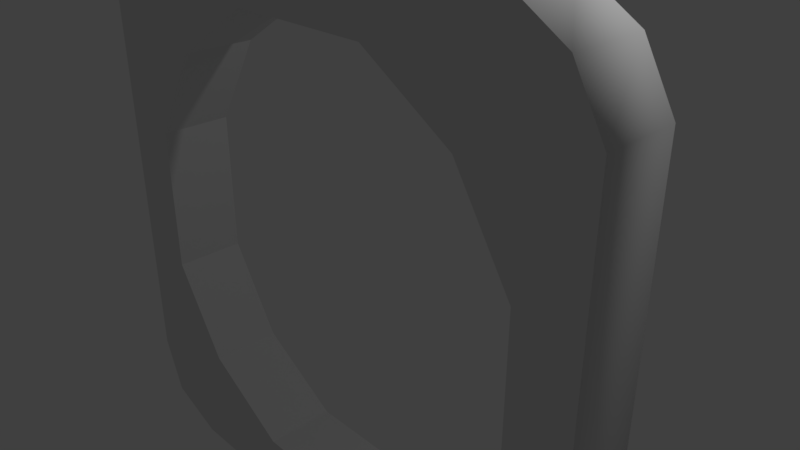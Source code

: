 # Source: notVent4.blend  (saved by Blender 2.79.0; exported with 4.5.12 LTS)
import bpy
from mathutils import Matrix  # noqa: F401  (used for matrix-valued properties, if any)

bpy.ops.wm.read_factory_settings(use_empty=True)
scene = bpy.context.scene
scene.name = 'Scene'

# ---- collections
col_collection_1 = bpy.data.collections.new('Collection 1'); scene.collection.children.link(col_collection_1)

# ---- world
world_world = bpy.data.worlds.new('World'); scene.world = world_world
world_world.color = (0.05088, 0.05088, 0.05088)
world_world.use_sun_shadow = False
world_world.sun_shadow_jitter_overblur = 0.0
world_world.cycles.sampling_method = 'MANUAL'

# ---- cameras
cam_camera = bpy.data.cameras.new('Camera')
cam_camera.clip_end = 100.0
cam_camera.lens = 35.0
cam_camera.sensor_width = 32.0
cam_camera.sensor_height = 18.0
cam_camera.ortho_scale = 7.314
cam_camera.dof.focus_distance = 0.0
cam_camera.dof.aperture_fstop = 128.0

# ---- lights
light_lamp = bpy.data.lights.new('Lamp', 'POINT')
light_lamp.transmission_factor = 0.0
light_lamp.cutoff_distance = 30.0
light_lamp.energy = 100.0
light_lamp.shadow_buffer_clip_start = 1.001
light_lamp.shadow_soft_size = 0.1
light_lamp.shadow_maximum_resolution = 0.006
light_lamp.use_absolute_resolution = True

# ---- meshes
me_plane_002 = bpy.data.meshes.new('Plane.002')
me_plane_002.from_pydata([(-0.4603, 1.979e-08, -3.621), (0.4518, 1.985e-08, -3.633), (-0.4542, -1.925e-08, 3.524), (0.4464, -1.933e-08, 3.538), (-0.4972, -1.54e-08, 2.818), (-0.4972, 1.54e-08, -2.818), (-0.3522, 2.173e-08, -3.977), (0.3522, 2.173e-08, -3.977), (0.4972, 1.54e-08, -2.818), (0.4972, -5.132e-09, 0.9392), (0.4972, -1.54e-08, 2.818), (0.3522, -2.187e-08, 4.002), (-0.3522, -2.187e-08, 4.002), (-0.2924, 1.278e-08, -2.339), (-0.3923, 5.716e-09, -1.046), (-0.3923, -5.716e-09, 1.046), (-0.2924, -1.278e-08, 2.339), (-0.1308, 1.715e-08, -3.138), (-0.1308, -1.715e-08, 3.138), (0.1308, 1.715e-08, -3.138), (0.1308, -1.715e-08, 3.138), (0.2924, 1.278e-08, -2.339), (0.3923, 5.716e-09, -1.046), (0.3923, -5.716e-09, 1.046), (0.2924, -1.278e-08, 2.339), (-0.4603, -0.125, -3.626), (0.4518, -0.125, -3.638), (-0.4542, -0.125, 3.519), (0.4464, -0.125, 3.533), (-0.4972, -0.125, 2.813), (-0.4972, -0.125, -2.822), (-0.3522, -0.125, -3.982), (0.3522, -0.125, -3.982), (0.4972, -0.125, -2.822), (0.4972, -0.125, -0.9438), (0.4972, -0.125, 2.813), (0.3522, -0.125, 3.997), (-0.3522, -0.125, 3.997), (-0.2924, -0.125, -2.344), (-0.3923, -0.125, -1.051), (-0.3923, -0.125, 1.042), (-0.2924, -0.125, 2.335), (-0.1308, -0.125, -3.143), (-0.1308, -0.125, 3.134), (0.1308, -0.125, -3.143), (0.1308, -0.125, 3.134), (0.2924, -0.125, -2.344), (0.3923, -0.125, -1.051), (0.3923, -0.125, 1.042), (0.2924, -0.125, 2.335)], [], [(6, 0, 5, 4, 2, 12, 11, 3, 10, 24, 20, 18, 16, 15, 14, 13, 17, 19, 21, 22, 23, 9, 8, 1, 7), (23, 24, 10, 9), (4, 5, 30, 29), (6, 31, 25, 0), (14, 39, 38, 13), (6, 7, 32, 31), (15, 40, 39, 14), (16, 41, 40, 15), (13, 38, 42, 17), (8, 33, 26, 1), (18, 43, 41, 16), (9, 10, 35, 34, 33, 8), (17, 42, 44, 19), (0, 25, 30, 5), (20, 45, 43, 18), (1, 26, 32, 7), (19, 44, 46, 21), (3, 28, 35, 10), (11, 36, 28, 3), (24, 49, 45, 20), (2, 27, 37, 12), (11, 12, 37, 36), (4, 29, 27, 2), (21, 46, 47, 22), (22, 47, 48, 23), (23, 48, 49, 24), (42, 38, 25, 31, 32, 26, 33, 34, 46, 44), (47, 46, 34, 35, 28, 36, 37, 27, 29, 30, 25, 38, 39, 40, 41, 43, 45, 49, 48)])
me_plane_002.polygons.foreach_set('use_smooth', [0, 0, 1, 1, 0, 1, 0, 0, 0, 1, 0, 1, 0, 1, 0, 1, 0, 1, 1, 0, 1, 1, 1, 0, 0, 0, 0, 0])
me_plane_002.use_remesh_preserve_volume = False
me_plane_002.use_remesh_preserve_attributes = False
me_plane_002.use_mirror_vertex_groups = False
me_plane_002.update()

# ---- objects
ob_plane_001 = bpy.data.objects.new('Plane.001', me_plane_002)
ob_lamp = bpy.data.objects.new('Lamp', light_lamp)
ob_camera = bpy.data.objects.new('Camera', cam_camera)

# ---- transforms, parenting, visibility, modifiers, constraints
ob_plane_001.location = (0.0, 0.0, 0.0001996)
ob_plane_001.scale = (8.0, 8.0, 1.0)
ob_plane_001.lineart.crease_threshold = 0.0
ob_lamp.location = (4.076, 1.005, 5.904)
ob_lamp.rotation_euler = (0.6503, 0.05522, 1.866)
ob_lamp.lock_rotations_4d = False
ob_lamp.empty_display_type = 'ARROWS'
ob_lamp.color = (0.0, 0.0, 0.0, 0.0)
ob_lamp.lineart.crease_threshold = 0.0
ob_camera.location = (7.481, -6.508, 5.344)
ob_camera.rotation_euler = (1.109, 0.0, 0.8149)
ob_camera.lock_rotations_4d = False
ob_camera.empty_display_type = 'ARROWS'
ob_camera.color = (0.0, 0.0, 0.0, 0.0)
ob_camera.display_type = 'WIRE'
ob_camera.lineart.crease_threshold = 0.0

# ---- collection membership
col_collection_1.objects.link(ob_plane_001)
col_collection_1.objects.link(ob_lamp)
col_collection_1.objects.link(ob_camera)

# ---- scene / render settings (as saved in the file)
scene.camera = ob_camera
scene.frame_start = 1; scene.frame_end = 250; scene.frame_set(1)
scene.render.engine = 'BLENDER_EEVEE_NEXT'
scene.render.resolution_percentage = 50
scene.render.dither_intensity = 0.0
scene.cycles.use_denoising = False
scene.cycles.samples = 128
scene.cycles.sampling_pattern = 'TABULATED_SOBOL'
scene.cycles.use_adaptive_sampling = False
scene.cycles.use_light_tree = False
scene.cycles.blur_glossy = 0.0
scene.cycles.sample_clamp_indirect = 0.0
scene.view_settings.view_transform = 'Standard'
bpy.context.view_layer.update()
